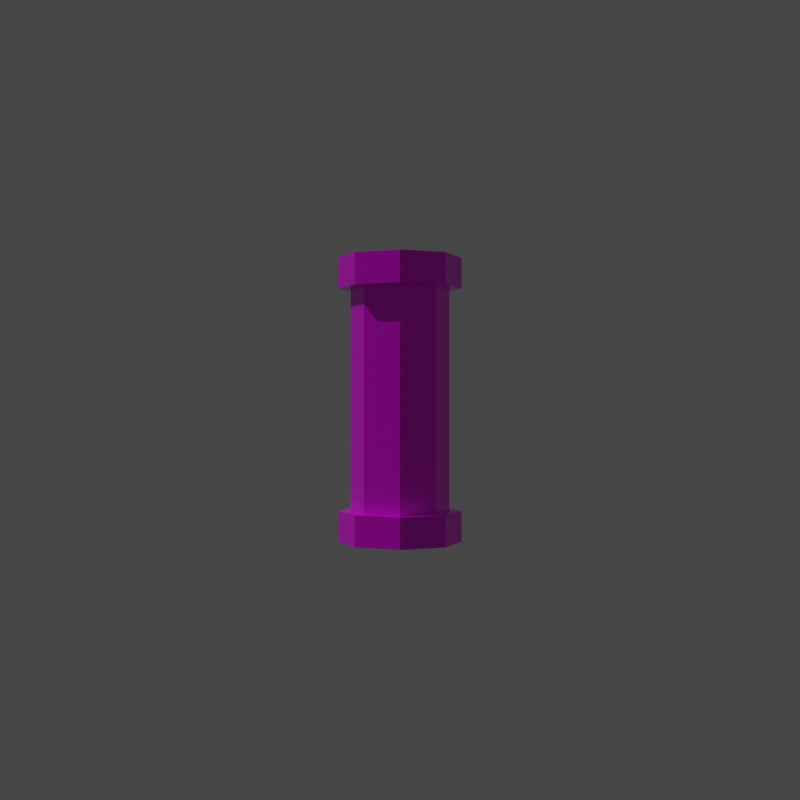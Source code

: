 # Source: Canister_0.blend  (saved by Blender 3.1.7; exported with 4.5.12 LTS)
import bpy
from mathutils import Matrix  # noqa: F401  (used for matrix-valued properties, if any)

bpy.ops.wm.read_factory_settings(use_empty=True)
scene = bpy.context.scene
scene.name = 'Scene'

# ---- collections
col_collection = bpy.data.collections.new('Collection'); scene.collection.children.link(col_collection)

# ---- images (referenced by path relative to the original .blend; pixels are not part of the script)
import os
ASSET_DIR = os.environ.get("B2B_ASSET_DIR", "")  # directory of the original .blend (textures are referenced by path, not embedded)
HERE = os.path.dirname(os.path.abspath(__file__))  # packed textures are extracted next to this script under _unpacked/

def load_image(name, relpath, width, height, colorspace="sRGB"):
    """Load a texture the original file referenced (path relative to the .blend, or extracted next to this script)."""
    p = next((c for c in (os.path.join(HERE, relpath), os.path.join(ASSET_DIR, relpath)) if relpath and os.path.exists(c)), "")
    if p:
        img = bpy.data.images.load(p, check_existing=True)
        img.name = name
    else:  # same state as the original file: an image datablock whose file is absent (Cycles renders it pink)
        img = bpy.data.images.new(name, width, height)
        img.source = "FILE"
        img.filepath = "//" + (relpath or name)
    img.colorspace_settings.name = colorspace
    return img
img_canister_colors_png = load_image('Canister_Colors.png', 'Canister_Colors.png', 1024, 1024, 'sRGB')

# ---- materials (node trees are filled in below, after node groups)
mat_material_001 = bpy.data.materials.new('Material.001')

# ---- material node trees
mat_material_001.use_nodes = True; mat_material_001.node_tree.nodes.clear()
_N = mat_material_001.node_tree.nodes; _L = mat_material_001.node_tree.links
n0 = _N.new('ShaderNodeOutputMaterial'); n0.name = 'Material Output'; n0.location = (300, 300)
n1 = _N.new('ShaderNodeTexImage'); n1.name = 'Image Texture'; n1.location = (-343, 150)
n1.image = img_canister_colors_png
n2 = _N.new('ShaderNodeBsdfPrincipled'); n2.name = 'Principled BSDF'; n2.location = (10, 300)
n2.subsurface_method = 'RANDOM_WALK_SKIN'
n2.inputs[2].default_value = 0.2227
n2.inputs[3].default_value = 1.45
n2.inputs[11].default_value = 1.463
n2.inputs[13].default_value = 0.4818
n2.inputs[20].default_value = 0.0
n2.inputs[27].default_value = (0.0, 0.0, 0.0, 1.0)
n2.inputs[28].default_value = 1.0
_L.new(n2.outputs[0], n0.inputs[0])
_L.new(n1.outputs[0], n2.inputs[0])
n0.is_active_output = True

# ---- world
world_world = bpy.data.worlds.new('World'); scene.world = world_world
world_world.use_nodes = True; world_world.node_tree.nodes.clear()
_N = world_world.node_tree.nodes; _L = world_world.node_tree.links
n0 = _N.new('ShaderNodeOutputWorld'); n0.name = 'World Output'; n0.location = (300, 300)
n1 = _N.new('ShaderNodeBackground'); n1.name = 'Background'; n1.location = (10, 300)
n1.inputs[0].default_value = (0.05088, 0.05088, 0.05088, 1.0)
_L.new(n1.outputs[0], n0.inputs[0])
n0.is_active_output = True
world_world.color = (1.0, 1.0, 1.0)
world_world.use_sun_shadow = False
world_world.sun_shadow_jitter_overblur = 0.0

# ---- cameras
cam_camera_001 = bpy.data.cameras.new('Camera.001')

# ---- lights
light_sun = bpy.data.lights.new('Sun', 'SUN')
light_sun.transmission_factor = 0.0
light_sun.energy = 1.0
light_sun.shadow_soft_size = 0.125

# ---- meshes
me_cube_001 = bpy.data.meshes.new('Cube.001')
me_cube_001.from_pydata([(-4.47e-09, 0.4, -0.9), (-4.47e-09, 0.4, 0.9), (0.2828, 0.2828, -0.9), (0.2828, 0.2828, 0.9), (0.4, -2.643e-08, -0.9), (0.4, -2.643e-08, 0.9), (0.2828, -0.2828, -0.9), (0.2828, -0.2828, 0.9), (-3.944e-08, -0.4, -0.9), (-3.944e-08, -0.4, 0.9), (-0.2828, -0.2828, -0.9), (-0.2828, -0.2828, 0.9), (-0.4, -4.171e-09, -0.9), (-0.4, -4.171e-09, 0.9), (-0.2828, 0.2828, -0.9), (-0.2828, 0.2828, 0.9), (-5.588e-09, 0.5, -0.9), (0.3536, 0.3536, -0.9), (0.3536, 0.3536, 0.9), (-5.588e-09, 0.5, 0.9), (0.5, -2.744e-08, -0.9), (0.5, -2.744e-08, 0.9), (0.3536, -0.3536, -0.9), (0.3536, -0.3536, 0.9), (-4.93e-08, -0.5, -0.9), (-4.93e-08, -0.5, 0.9), (-0.3536, -0.3536, -0.9), (-0.3536, -0.3536, 0.9), (-0.5, 3.745e-10, -0.9), (-0.5, 3.745e-10, 0.9), (-0.3536, 0.3536, -0.9), (-0.3536, 0.3536, 0.9), (-5.588e-09, 0.5, -1.15), (0.3536, 0.3536, -1.15), (0.5, -2.744e-08, -1.15), (0.3536, -0.3536, -1.15), (-4.93e-08, -0.5, -1.15), (-0.3536, -0.3536, -1.15), (-0.5, 3.745e-10, -1.15), (-0.3536, 0.3536, -1.15), (0.3536, 0.3536, 1.15), (-5.588e-09, 0.5, 1.15), (0.5, -2.744e-08, 1.15), (0.3536, -0.3536, 1.15), (-4.93e-08, -0.5, 1.15), (-0.3536, -0.3536, 1.15), (-0.5, 3.745e-10, 1.15), (-0.3536, 0.3536, 1.15)], [], [(0, 1, 3, 2), (2, 3, 5, 4), (4, 5, 7, 6), (6, 7, 9, 8), (8, 9, 11, 10), (10, 11, 13, 12), (13, 11, 27, 29), (12, 13, 15, 14), (14, 15, 1, 0), (10, 12, 28, 26), (21, 18, 40, 42), (30, 16, 32, 39), (6, 8, 24, 22), (9, 7, 23, 25), (2, 4, 20, 17), (12, 14, 30, 28), (5, 3, 18, 21), (15, 13, 29, 31), (8, 10, 26, 24), (11, 9, 25, 27), (4, 6, 22, 20), (14, 0, 16, 30), (0, 2, 17, 16), (7, 5, 21, 23), (1, 15, 31, 19), (3, 1, 19, 18), (32, 33, 34, 35, 36, 37, 38, 39), (28, 30, 39, 38), (26, 28, 38, 37), (24, 26, 37, 36), (22, 24, 36, 35), (20, 22, 35, 34), (17, 20, 34, 33), (16, 17, 33, 32), (40, 41, 47, 46, 45, 44, 43, 42), (18, 19, 41, 40), (19, 31, 47, 41), (31, 29, 46, 47), (29, 27, 45, 46), (27, 25, 44, 45), (25, 23, 43, 44), (23, 21, 42, 43)])
_uv = me_cube_001.uv_layers.new(name='UVMap')
_uv.uv.foreach_set('vector', [0.04, 0.55, 0.96, 0.55, 0.96, 0.6, 0.04, 0.6, 0.04, 0.6, 0.96, 0.6, 0.96, 0.65, 0.04, 0.65, 0.04, 0.65, 0.96, 0.65, 0.96, 0.7, 0.04, 0.7, 0.04, 0.7, 0.96, 0.7, 0.96, 0.75, 0.04, 0.75, 0.04, 0.75, 0.96, 0.75, 0.96, 0.8, 0.04, 0.8, 0.04, 0.8, 0.96, 0.8, 0.96, 0.85, 0.04, 0.85, 0.748, 0.2384, 0.748, 0.2384, 0.748, 0.2384, 0.748, 0.2384, 0.04, 0.85, 0.96, 0.85, 0.96, 0.9, 0.04, 0.9, 0.04, 0.9, 0.96, 0.9, 0.96, 0.95, 0.04, 0.95, 0.748, 0.2384, 0.748, 0.2384, 0.748, 0.2384, 0.748, 0.2384, 0.252, 0.257, 0.252, 0.257, 0.252, 0.257, 0.252, 0.257, 0.252, 0.257, 0.252, 0.257, 0.252, 0.257, 0.252, 0.257, 0.748, 0.2384, 0.748, 0.2384, 0.748, 0.2384, 0.748, 0.2384, 0.748, 0.2384, 0.748, 0.2384, 0.748, 0.2384, 0.748, 0.2384, 0.748, 0.2384, 0.748, 0.2384, 0.748, 0.2384, 0.748, 0.2384, 0.748, 0.2384, 0.748, 0.2384, 0.748, 0.2384, 0.748, 0.2384, 0.748, 0.2384, 0.748, 0.2384, 0.748, 0.2384, 0.748, 0.2384, 0.748, 0.2384, 0.748, 0.2384, 0.748, 0.2384, 0.748, 0.2384, 0.748, 0.2384, 0.748, 0.2384, 0.748, 0.2384, 0.748, 0.2384, 0.748, 0.2384, 0.748, 0.2384, 0.748, 0.2384, 0.748, 0.2384, 0.748, 0.2384, 0.748, 0.2384, 0.748, 0.2384, 0.748, 0.2384, 0.748, 0.2384, 0.748, 0.2384, 0.748, 0.2384, 0.748, 0.2384, 0.748, 0.2384, 0.748, 0.2384, 0.748, 0.2384, 0.748, 0.2384, 0.748, 0.2384, 0.748, 0.2384, 0.748, 0.2384, 0.748, 0.2384, 0.748, 0.2384, 0.748, 0.2384, 0.748, 0.2384, 0.748, 0.2384, 0.748, 0.2384, 0.748, 0.2384, 0.748, 0.2384, 0.748, 0.2384, 0.252, 0.257, 0.252, 0.257, 0.252, 0.257, 0.252, 0.257, 0.252, 0.257, 0.252, 0.257, 0.252, 0.257, 0.252, 0.257, 0.252, 0.257, 0.252, 0.257, 0.252, 0.257, 0.252, 0.257, 0.252, 0.257, 0.252, 0.257, 0.252, 0.257, 0.252, 0.257, 0.252, 0.257, 0.252, 0.257, 0.252, 0.257, 0.252, 0.257, 0.252, 0.257, 0.252, 0.257, 0.252, 0.257, 0.252, 0.257, 0.252, 0.257, 0.252, 0.257, 0.252, 0.257, 0.252, 0.257, 0.252, 0.257, 0.252, 0.257, 0.252, 0.257, 0.252, 0.257, 0.252, 0.257, 0.252, 0.257, 0.252, 0.257, 0.252, 0.257, 0.252, 0.257, 0.252, 0.257, 0.252, 0.257, 0.252, 0.257, 0.252, 0.257, 0.252, 0.257, 0.252, 0.257, 0.252, 0.257, 0.252, 0.257, 0.252, 0.257, 0.252, 0.257, 0.252, 0.257, 0.252, 0.257, 0.252, 0.257, 0.252, 0.257, 0.252, 0.257, 0.252, 0.257, 0.252, 0.257, 0.252, 0.257, 0.252, 0.257, 0.252, 0.257, 0.252, 0.257, 0.252, 0.257, 0.252, 0.257, 0.252, 0.257, 0.252, 0.257, 0.252, 0.257, 0.252, 0.257, 0.252, 0.257, 0.252, 0.257, 0.252, 0.257, 0.252, 0.257, 0.252, 0.257, 0.252, 0.257, 0.252, 0.257, 0.252, 0.257])
me_cube_001.materials.append(mat_material_001)
me_cube_001.use_remesh_fix_poles = True
me_cube_001.use_remesh_preserve_attributes = False
me_cube_001.update()
arm_armature = bpy.data.armatures.new('Armature')  # bones are not reproduced

# ---- objects
ob_camera = bpy.data.objects.new('Camera', cam_camera_001)
ob_cube = bpy.data.objects.new('Cube', me_cube_001)
ob_sun = bpy.data.objects.new('Sun', light_sun)
ob_armature = bpy.data.objects.new('Armature', arm_armature)

# ---- transforms, parenting, visibility, modifiers, constraints
ob_camera.location = (0.0, 9.0, 0.0)
ob_camera.rotation_euler = (-1.571, -0.0, 0.0)
ob_cube.parent = ob_armature
ob_cube.matrix_parent_inverse = Matrix(((0.9848, -0.1699, -0.0363, 1.116e-10), (0.1183, 0.809, -0.5757, -9.325e-09), (0.1272, 0.5627, 0.8168, 6.64e-08), (-0.0, 0.0, -0.0, 1.0)))
ob_cube.location = (2.98e-08, 2.086e-07, -1.192e-07)
ob_cube.rotation_euler = (-0.614, 0.03631, -0.1708)
_vg = ob_cube.vertex_groups.new(name='Bone')
_vg.add([0, 1, 2, 3, 4, 5, 6, 7, 8, 9, 10, 11, 12, 13, 14, 15, 16, 17, 18, 19, 20, 21, 22, 23, 24, 25, 26, 27, 28, 29, 30, 31, 32, 33, 34, 35, 36, 37, 38, 39, 40, 41, 42, 43, 44, 45, 46, 47], 1.0, 'REPLACE')
_m = ob_cube.modifiers.new('Armature', 'ARMATURE')
_m.object = ob_armature
ob_sun.location = (0.477, 1.076, -0.2407)
ob_sun.rotation_euler = (-2.981, -0.544, 2.71)
ob_armature.location = (0.0, 0.0, 0.0)
ob_armature.show_in_front = True

# ---- collection membership
col_collection.objects.link(ob_camera)
col_collection.objects.link(ob_cube)
col_collection.objects.link(ob_sun)
col_collection.objects.link(ob_armature)

# ---- scene / render settings (as saved in the file)
scene.camera = ob_camera
scene.frame_start = 1; scene.frame_end = 29; scene.frame_set(1)
scene.render.engine = 'CYCLES'
scene.render.resolution_x = 128
scene.render.resolution_y = 128
scene.render.film_transparent = True
scene.cycles.sampling_pattern = 'TABULATED_SOBOL'
scene.cycles.use_light_tree = False
scene.view_settings.view_transform = 'Filmic'
bpy.context.view_layer.update()
